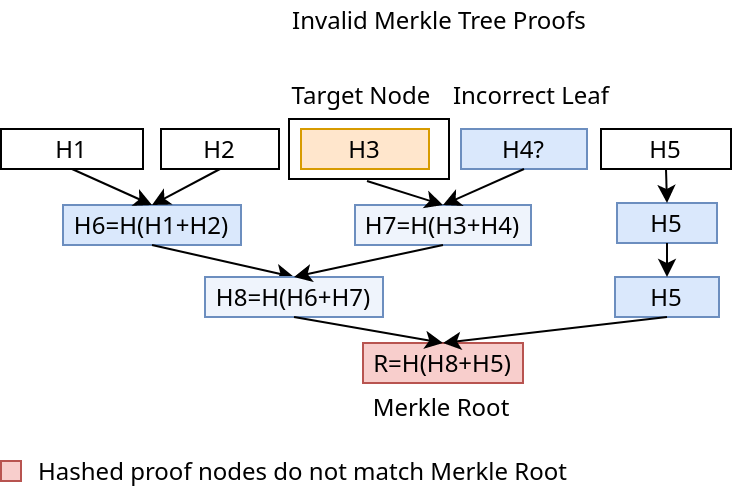

The diagram above was exported from draw.io. Its source (the exported page's mxGraphModel, read from the mxfile embedded in the PNG):
<mxGraphModel dx="1610" dy="1066" grid="1" gridSize="10" guides="1" tooltips="1" connect="1" arrows="1" fold="1" page="1" pageScale="1" pageWidth="850" pageHeight="1100" background="#ffffff" math="0" shadow="0">
  <root>
    <mxCell id="0" />
    <mxCell id="1" parent="0" />
    <mxCell id="2" value="" style="rounded=0;whiteSpace=wrap;html=1;strokeColor=#000000;strokeWidth=1;fillColor=#ffffff;align=center;" parent="1" vertex="1">
      <mxGeometry x="174" y="89" width="80" height="30" as="geometry" />
    </mxCell>
    <mxCell id="3" value="H6=H(H1+H2)" style="text;html=1;strokeColor=#6c8ebf;fillColor=#dae8fc;align=center;verticalAlign=middle;whiteSpace=wrap;" parent="1" vertex="1">
      <mxGeometry x="61" y="132" width="89" height="20" as="geometry" />
    </mxCell>
    <mxCell id="4" value="H7=H(H3+H4)" style="text;html=1;strokeColor=#6c8ebf;fillColor=#EFF4FC;align=center;verticalAlign=middle;whiteSpace=wrap;" parent="1" vertex="1">
      <mxGeometry x="207" y="132" width="88" height="20" as="geometry" />
    </mxCell>
    <mxCell id="5" value="H5" style="text;html=1;strokeColor=#6c8ebf;fillColor=#dae8fc;align=center;verticalAlign=middle;whiteSpace=wrap;" parent="1" vertex="1">
      <mxGeometry x="338" y="131" width="50" height="20" as="geometry" />
    </mxCell>
    <mxCell id="6" value="H5" style="text;html=1;strokeColor=#6c8ebf;fillColor=#dae8fc;align=center;verticalAlign=middle;whiteSpace=wrap;" parent="1" vertex="1">
      <mxGeometry x="337" y="168" width="52" height="20" as="geometry" />
    </mxCell>
    <mxCell id="7" value="&lt;span&gt;R=H(H8+H5)&lt;/span&gt;" style="text;html=1;strokeColor=#b85450;fillColor=#f8cecc;align=center;verticalAlign=middle;whiteSpace=wrap;" parent="1" vertex="1">
      <mxGeometry x="211" y="201" width="80" height="20" as="geometry" />
    </mxCell>
    <mxCell id="8" value="H1" style="text;html=1;strokeColor=#000000;fillColor=#ffffff;align=center;verticalAlign=middle;whiteSpace=wrap;" parent="1" vertex="1">
      <mxGeometry x="30" y="94" width="71" height="20" as="geometry" />
    </mxCell>
    <mxCell id="9" value="H2" style="text;html=1;strokeColor=#000000;fillColor=#ffffff;align=center;verticalAlign=middle;whiteSpace=wrap;" parent="1" vertex="1">
      <mxGeometry x="110" y="94" width="59" height="20" as="geometry" />
    </mxCell>
    <mxCell id="10" value="H3" style="text;html=1;strokeColor=#d79b00;fillColor=#ffe6cc;align=center;verticalAlign=middle;whiteSpace=wrap;" parent="1" vertex="1">
      <mxGeometry x="180" y="94" width="64" height="20" as="geometry" />
    </mxCell>
    <mxCell id="11" value="H4?" style="text;html=1;strokeColor=#6c8ebf;fillColor=#dae8fc;align=center;verticalAlign=middle;whiteSpace=wrap;" parent="1" vertex="1">
      <mxGeometry x="260" y="94" width="63" height="20" as="geometry" />
    </mxCell>
    <mxCell id="12" value="H5" style="text;html=1;strokeColor=#000000;fillColor=#ffffff;align=center;verticalAlign=middle;whiteSpace=wrap;" parent="1" vertex="1">
      <mxGeometry x="330" y="94" width="65" height="20" as="geometry" />
    </mxCell>
    <mxCell id="13" style="edgeStyle=orthogonalEdgeStyle;rounded=0;html=1;exitX=0.5;exitY=1;entryX=0.5;entryY=1;shadow=0;dashed=1;dashPattern=1 4;startArrow=none;startFill=0;endArrow=none;endFill=0;jettySize=auto;orthogonalLoop=1;strokeColor=#000000;strokeWidth=1;align=left;" parent="1" edge="1">
      <mxGeometry relative="1" as="geometry">
        <mxPoint x="187" y="114" as="sourcePoint" />
        <mxPoint x="187" y="114" as="targetPoint" />
      </mxGeometry>
    </mxCell>
    <mxCell id="14" value="" style="endArrow=none;html=1;shadow=0;strokeColor=#000000;strokeWidth=1;align=left;exitX=0.5;exitY=0;startArrow=classic;startFill=1;" parent="1" source="4" edge="1">
      <mxGeometry width="50" height="50" relative="1" as="geometry">
        <mxPoint x="80" y="270" as="sourcePoint" />
        <mxPoint x="213" y="120" as="targetPoint" />
      </mxGeometry>
    </mxCell>
    <mxCell id="15" value="" style="endArrow=none;html=1;shadow=0;strokeColor=#000000;strokeWidth=1;align=left;entryX=0.5;entryY=1;exitX=0.5;exitY=0;startArrow=classic;startFill=1;" parent="1" source="4" target="11" edge="1">
      <mxGeometry width="50" height="50" relative="1" as="geometry">
        <mxPoint x="250" y="130" as="sourcePoint" />
        <mxPoint x="210" y="300" as="targetPoint" />
      </mxGeometry>
    </mxCell>
    <mxCell id="16" value="" style="endArrow=none;html=1;shadow=0;strokeColor=#000000;strokeWidth=1;align=left;entryX=0.5;entryY=1;exitX=0.5;exitY=0;startArrow=classic;startFill=1;" parent="1" source="5" target="12" edge="1">
      <mxGeometry width="50" height="50" relative="1" as="geometry">
        <mxPoint x="300" y="330" as="sourcePoint" />
        <mxPoint x="350" y="280" as="targetPoint" />
      </mxGeometry>
    </mxCell>
    <mxCell id="17" value="" style="endArrow=none;html=1;shadow=0;strokeColor=#000000;strokeWidth=1;align=left;entryX=0.5;entryY=1;exitX=0.5;exitY=0;startArrow=classic;startFill=1;" parent="1" source="18" target="3" edge="1">
      <mxGeometry width="50" height="50" relative="1" as="geometry">
        <mxPoint x="166" y="172" as="sourcePoint" />
        <mxPoint x="120" y="240" as="targetPoint" />
      </mxGeometry>
    </mxCell>
    <mxCell id="18" value="&lt;span&gt;H8=H(H6+H7)&lt;/span&gt;" style="text;html=1;strokeColor=#6c8ebf;fillColor=#EFF4FC;align=center;verticalAlign=middle;whiteSpace=wrap;" parent="1" vertex="1">
      <mxGeometry x="132" y="168" width="89" height="20" as="geometry" />
    </mxCell>
    <mxCell id="19" value="" style="endArrow=none;html=1;shadow=0;strokeColor=#000000;strokeWidth=1;align=left;entryX=0.5;entryY=1;exitX=0.5;exitY=0;startArrow=classic;startFill=1;" parent="1" source="18" target="4" edge="1">
      <mxGeometry width="50" height="50" relative="1" as="geometry">
        <mxPoint x="90" y="310" as="sourcePoint" />
        <mxPoint x="140" y="260" as="targetPoint" />
      </mxGeometry>
    </mxCell>
    <mxCell id="20" value="" style="endArrow=none;html=1;shadow=0;strokeColor=#000000;strokeWidth=1;align=left;entryX=0.5;entryY=1;exitX=0.5;exitY=0;startArrow=classic;startFill=1;" parent="1" source="6" target="5" edge="1">
      <mxGeometry width="50" height="50" relative="1" as="geometry">
        <mxPoint x="340" y="340" as="sourcePoint" />
        <mxPoint x="390" y="290" as="targetPoint" />
      </mxGeometry>
    </mxCell>
    <mxCell id="21" value="" style="endArrow=none;html=1;shadow=0;strokeColor=#000000;strokeWidth=1;align=left;entryX=0.5;entryY=1;exitX=0.5;exitY=0;startArrow=classic;startFill=1;" parent="1" source="7" target="6" edge="1">
      <mxGeometry width="50" height="50" relative="1" as="geometry">
        <mxPoint x="190" y="320" as="sourcePoint" />
        <mxPoint x="240" y="270" as="targetPoint" />
      </mxGeometry>
    </mxCell>
    <mxCell id="22" value="" style="endArrow=classic;html=1;shadow=0;strokeColor=#000000;strokeWidth=1;align=left;exitX=0.5;exitY=1;entryX=0.5;entryY=0;endFill=1;" parent="1" source="18" target="7" edge="1">
      <mxGeometry width="50" height="50" relative="1" as="geometry">
        <mxPoint x="130" y="300" as="sourcePoint" />
        <mxPoint x="250" y="200" as="targetPoint" />
      </mxGeometry>
    </mxCell>
    <mxCell id="23" value="Invalid Merkle Tree Proofs" style="text;html=1;resizable=0;points=[];autosize=1;align=left;verticalAlign=top;spacingTop=-4;" parent="1" vertex="1">
      <mxGeometry x="174" y="30" width="160" height="20" as="geometry" />
    </mxCell>
    <mxCell id="24" value="" style="endArrow=none;html=1;shadow=0;strokeColor=#000000;strokeWidth=1;align=left;entryX=0.5;entryY=1;exitX=0.5;exitY=0;startArrow=classic;startFill=1;" parent="1" source="3" target="9" edge="1">
      <mxGeometry width="50" height="50" relative="1" as="geometry">
        <mxPoint x="129" y="141" as="sourcePoint" />
        <mxPoint x="76" y="124" as="targetPoint" />
      </mxGeometry>
    </mxCell>
    <mxCell id="25" value="" style="endArrow=none;html=1;shadow=0;strokeColor=#000000;strokeWidth=1;align=left;entryX=0.5;entryY=1;exitX=0.5;exitY=0;startArrow=classic;startFill=1;" parent="1" source="3" target="8" edge="1">
      <mxGeometry width="50" height="50" relative="1" as="geometry">
        <mxPoint x="30" y="200" as="sourcePoint" />
        <mxPoint x="80" y="150" as="targetPoint" />
      </mxGeometry>
    </mxCell>
    <mxCell id="26" value="Target Node" style="text;html=1;strokeColor=none;fillColor=none;align=center;verticalAlign=middle;whiteSpace=wrap;" parent="1" vertex="1">
      <mxGeometry x="167" y="67" width="87" height="20" as="geometry" />
    </mxCell>
    <mxCell id="27" value="Hashed proof nodes do not match Merkle Root" style="text;html=1;strokeColor=none;fillColor=none;align=left;verticalAlign=middle;whiteSpace=wrap;" parent="1" vertex="1">
      <mxGeometry x="47" y="255" width="320" height="20" as="geometry" />
    </mxCell>
    <mxCell id="28" value="" style="rounded=0;whiteSpace=wrap;html=1;strokeColor=#b85450;strokeWidth=1;fillColor=#f8cecc;align=center;" parent="1" vertex="1">
      <mxGeometry x="30" y="260" width="10" height="10" as="geometry" />
    </mxCell>
    <mxCell id="29" value="Merkle Root" style="text;html=1;strokeColor=none;fillColor=none;align=center;verticalAlign=middle;whiteSpace=wrap;" parent="1" vertex="1">
      <mxGeometry x="213" y="223" width="75" height="20" as="geometry" />
    </mxCell>
    <mxCell id="32" value="Incorrect Leaf" style="text;html=1;strokeColor=none;fillColor=none;align=center;verticalAlign=middle;whiteSpace=wrap;" parent="1" vertex="1">
      <mxGeometry x="252" y="67" width="87" height="20" as="geometry" />
    </mxCell>
  </root>
</mxGraphModel>